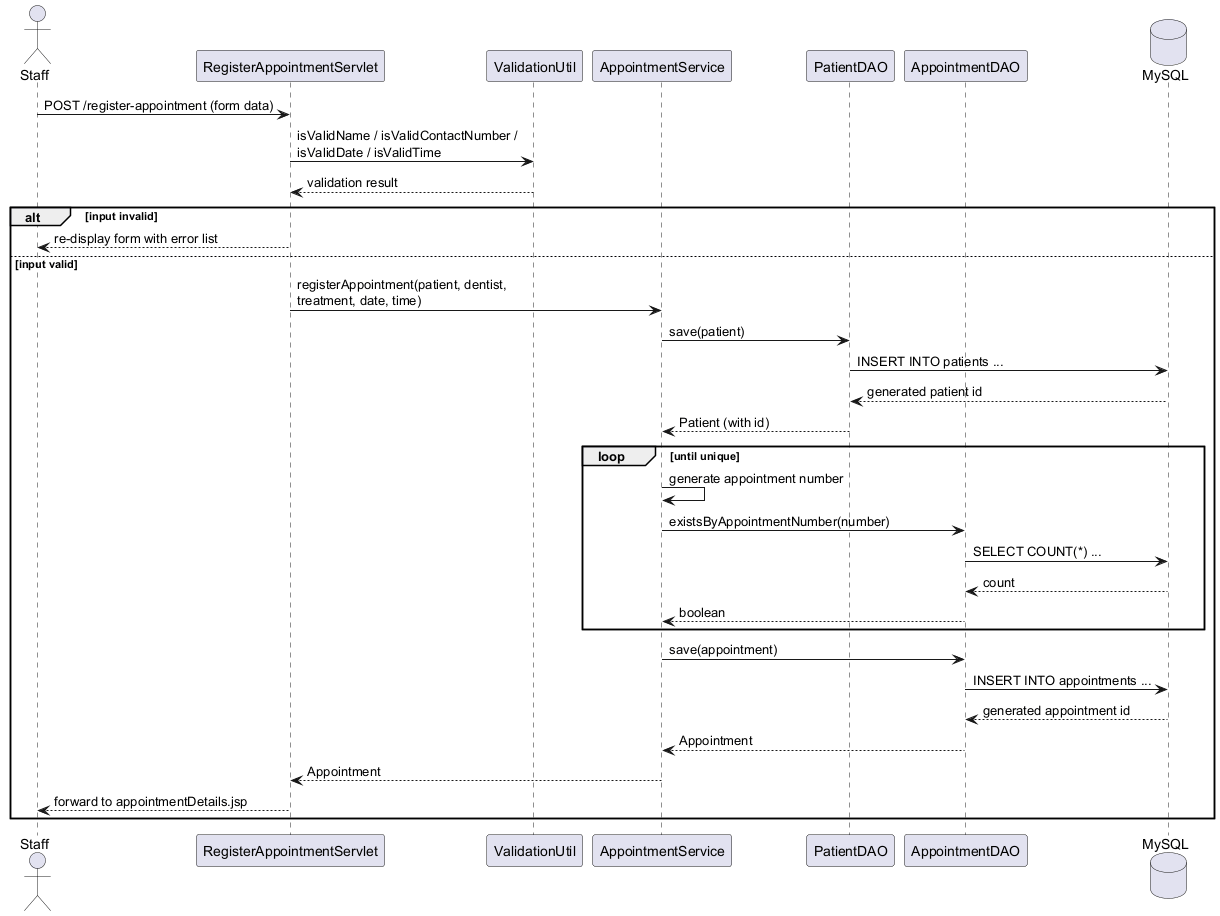

The diagram above was rendered by PlantUML. Its source (embedded in the PNG):
@startuml 05_sequence_register
skinparam backgroundColor white

actor Staff
participant "RegisterAppointmentServlet" as Servlet
participant "ValidationUtil" as Val
participant "AppointmentService" as Svc
participant "PatientDAO" as PDAO
participant "AppointmentDAO" as ADAO
database "MySQL" as DB

Staff -> Servlet : POST /register-appointment (form data)
Servlet -> Val : isValidName / isValidContactNumber /\nisValidDate / isValidTime
Val --> Servlet : validation result

alt input invalid
  Servlet --> Staff : re-display form with error list
else input valid
  Servlet -> Svc : registerAppointment(patient, dentist,\ntreatment, date, time)
  Svc -> PDAO : save(patient)
  PDAO -> DB : INSERT INTO patients ...
  DB --> PDAO : generated patient id
  PDAO --> Svc : Patient (with id)

  loop until unique
    Svc -> Svc : generate appointment number
    Svc -> ADAO : existsByAppointmentNumber(number)
    ADAO -> DB : SELECT COUNT(*) ...
    DB --> ADAO : count
    ADAO --> Svc : boolean
  end

  Svc -> ADAO : save(appointment)
  ADAO -> DB : INSERT INTO appointments ...
  DB --> ADAO : generated appointment id
  ADAO --> Svc : Appointment
  Svc --> Servlet : Appointment
  Servlet --> Staff : forward to appointmentDetails.jsp
end

@enduml